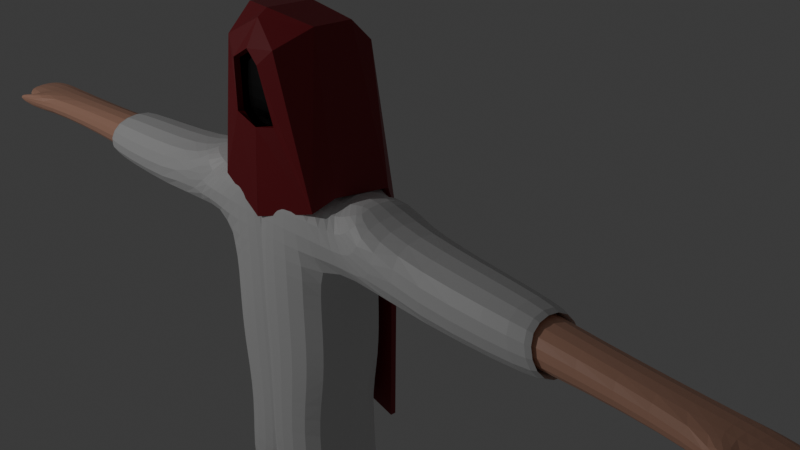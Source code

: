 # Source: Human.blend  (saved by Blender 4.1.24; exported with 4.5.12 LTS)
import bpy
from mathutils import Matrix  # noqa: F401  (used for matrix-valued properties, if any)

bpy.ops.wm.read_factory_settings(use_empty=True)
scene = bpy.context.scene
scene.name = 'Scene'

# ---- collections
col_collection = bpy.data.collections.new('Collection'); scene.collection.children.link(col_collection)

# ---- materials (node trees are filled in below, after node groups)
mat_skin = bpy.data.materials.new('Skin')
mat_skin.use_transparent_shadow = False
mat_material_001 = bpy.data.materials.new('Material.001')
mat_material_001.use_transparent_shadow = False
mat_white_001 = bpy.data.materials.new('White.001')
mat_white_001.use_transparent_shadow = False
mat_material = bpy.data.materials.new('Material')
mat_material.use_transparent_shadow = False

# ---- material node trees
mat_skin.use_nodes = True; mat_skin.node_tree.nodes.clear()
_N = mat_skin.node_tree.nodes; _L = mat_skin.node_tree.links
n0 = _N.new('ShaderNodeBsdfPrincipled'); n0.name = 'Principled BSDF'; n0.location = (10, 300)
n0.inputs[0].default_value = (0.8003, 0.4348, 0.3076, 1.0)
n1 = _N.new('ShaderNodeOutputMaterial'); n1.name = 'Material Output'; n1.location = (300, 300)
_L.new(n0.outputs[0], n1.inputs[0])
n1.is_active_output = True
mat_material_001.use_nodes = True; mat_material_001.node_tree.nodes.clear()
_N = mat_material_001.node_tree.nodes; _L = mat_material_001.node_tree.links
n0 = _N.new('ShaderNodeBsdfPrincipled'); n0.name = 'Principled BSDF'; n0.location = (10, 300)
n0.inputs[0].default_value = (0.0, 0.0, 0.0, 1.0)
n1 = _N.new('ShaderNodeOutputMaterial'); n1.name = 'Material Output'; n1.location = (300, 300)
_L.new(n0.outputs[0], n1.inputs[0])
n1.is_active_output = True
mat_white_001.use_nodes = True; mat_white_001.node_tree.nodes.clear()
_N = mat_white_001.node_tree.nodes; _L = mat_white_001.node_tree.links
n0 = _N.new('ShaderNodeBsdfPrincipled'); n0.name = 'Principled BSDF'; n0.location = (10, 300)
n1 = _N.new('ShaderNodeOutputMaterial'); n1.name = 'Material Output'; n1.location = (300, 300)
_L.new(n0.outputs[0], n1.inputs[0])
n1.is_active_output = True
mat_material.use_nodes = True; mat_material.node_tree.nodes.clear()
_N = mat_material.node_tree.nodes; _L = mat_material.node_tree.links
n0 = _N.new('ShaderNodeBsdfPrincipled'); n0.name = 'Principled BSDF'; n0.location = (10, 300)
n0.inputs[0].default_value = (0.2527, 0.008447, 0.0166, 1.0)
n1 = _N.new('ShaderNodeOutputMaterial'); n1.name = 'Material Output'; n1.location = (300, 300)
_L.new(n0.outputs[0], n1.inputs[0])
n1.is_active_output = True

# ---- world
world_world = bpy.data.worlds.new('World'); scene.world = world_world
world_world.use_nodes = True; world_world.node_tree.nodes.clear()
_N = world_world.node_tree.nodes; _L = world_world.node_tree.links
n0 = _N.new('ShaderNodeOutputWorld'); n0.name = 'World Output'; n0.location = (300, 300)
n1 = _N.new('ShaderNodeBackground'); n1.name = 'Background'; n1.location = (10, 300)
n1.inputs[0].default_value = (0.05088, 0.05088, 0.05088, 1.0)
_L.new(n1.outputs[0], n0.inputs[0])
n0.is_active_output = True
world_world.color = (0.05088, 0.05088, 0.05088)
world_world.use_sun_shadow = False
world_world.sun_shadow_jitter_overblur = 0.0

# ---- cameras
cam_camera = bpy.data.cameras.new('Camera')
cam_camera.clip_end = 100.0
cam_camera.ortho_scale = 7.314

# ---- lights
light_light = bpy.data.lights.new('Light', 'POINT')
light_light.transmission_factor = 0.0
light_light.energy = 1000.0
light_light.shadow_soft_size = 0.1
light_light.shadow_maximum_resolution = 0.006
light_light.use_absolute_resolution = True

# ---- meshes
me_cube_002 = bpy.data.meshes.new('Cube.002')
me_cube_002.from_pydata([(1.167, -2.68, -1.0), (1.061, -2.527, 0.9449), (1.167, -1.184, -1.0), (1.061, -1.338, 0.9449), (0.2053, -1.324, -6.02), (0.2053, -2.35, -6.02), (0.3294, -1.686, 1.321), (0.3294, -2.179, 1.321), (1.158, -1.324, -5.996), (1.158, -2.35, -5.996), (0.3294, -1.686, 1.611), (0.3294, -2.179, 1.611), (0.739, -1.38, 1.882), (0.739, -2.632, 1.882), (0.3108, -3.51, -9.629), (0.2818, -3.51, -8.969), (0.739, -1.38, 3.409), (0.739, -2.632, 3.409), (0.739, -1.38, 2.582), (0.739, -2.632, 2.582), (1.234, -3.51, -8.945), (1.298, -3.51, -9.605), (0.3108, -2.619, -9.582), (0.3108, -1.324, -9.582), (2.42, -1.338, -0.2598), (2.42, -2.527, -0.2598), (1.0, -1.184, 1.0), (1.0, -2.68, 1.0), (1.167, -1.184, -1.192e-07), (1.167, -2.68, -1.192e-07), (1.642, -1.338, 1.009), (1.642, -2.527, 1.009), (2.059, -1.338, 0.7487), (2.059, -2.527, 0.7487), (5.082, -1.561, -0.1146), (5.082, -2.304, -0.1146), (4.806, -1.561, 0.495), (4.806, -2.304, 0.495), (7.21, -1.561, -0.04291), (7.21, -2.407, -0.04291), (7.048, -1.561, 0.398), (7.048, -2.407, 0.398), (1.263, -1.324, -9.558), (1.263, -2.619, -9.558), (0.7855, -1.184, -3.001), (0.7855, -2.68, -3.001), (1.192e-07, -1.184, -1.0), (1.192e-07, -1.184, 1.0), (1.192e-07, -2.68, -1.0), (1.192e-07, -2.68, 1.0), (1.192e-07, -1.686, 1.321), (1.192e-07, -2.179, 1.321), (1.192e-07, -1.686, 1.611), (1.192e-07, -2.179, 1.611), (1.192e-07, -1.38, 1.882), (1.192e-07, -2.632, 1.882), (1.192e-07, -1.38, 3.409), (1.192e-07, -2.632, 3.409), (1.192e-07, -1.38, 2.582), (1.192e-07, -2.632, 2.582), (1.192e-07, -2.68, -1.192e-07), (1.192e-07, -1.184, -1.192e-07), (1.192e-07, -1.184, -2.973), (1.192e-07, -2.68, -2.973), (1.234, -2.528, -8.898), (1.167, -2.68, -1.986), (1.167, -1.184, -1.986), (0.2818, -2.528, -8.922), (1.192e-07, -1.184, -1.986), (1.192e-07, -2.68, -1.986), (0.2818, -1.324, -8.377), (1.234, -1.324, -8.353), (1.192e-07, -1.184, -4.498), (0.9649, -2.68, -3.948), (0.9649, -1.184, -3.948), (1.192e-07, -2.68, -4.498), (1.13, -2.441, -4.847), (1.13, -1.324, -4.847), (0.1777, -2.441, -4.871), (0.1777, -1.324, -4.871), (0.2736, -1.324, -8.123), (1.226, -2.509, -8.586), (0.2736, -2.509, -8.609), (1.226, -1.324, -8.099), (7.85, -1.561, 0.04211), (7.624, -2.403, -0.08352), (7.612, -1.55, 0.3787), (7.428, -2.413, 0.3607), (7.911, -2.704, 0.2603), (7.972, -2.648, 0.1489), (7.842, -2.503, 0.2917), (7.902, -2.447, 0.1804), (8.395, -1.561, 0.09744), (8.395, -2.304, 0.09744), (8.384, -1.561, 0.2065), (8.384, -2.304, 0.2065)], [], [(61, 47, 26, 28), (25, 24, 34, 35), (80, 83, 71, 70), (27, 26, 6, 7), (78, 79, 4, 5), (49, 27, 7, 51), (53, 11, 13, 55), (51, 7, 11, 53), (81, 82, 67, 64), (7, 6, 10, 11), (19, 18, 16, 17), (22, 43, 21, 14), (11, 10, 12, 13), (20, 15, 14, 21), (64, 67, 15, 20), (59, 19, 17, 57), (71, 64, 43, 42), (67, 22, 14, 15), (55, 13, 19, 59), (13, 12, 18, 19), (2, 28, 29, 0), (46, 61, 28, 2), (1, 3, 26, 27), (3, 24, 28, 26), (25, 1, 27, 29), (24, 25, 29, 28), (32, 30, 31, 33), (24, 3, 30, 32), (1, 25, 33, 31), (3, 1, 31, 30), (34, 36, 40, 38), (24, 32, 36, 34), (33, 25, 35, 37), (32, 33, 37, 36), (41, 39, 89, 88), (35, 34, 38, 39), (37, 35, 39, 41), (36, 37, 41, 40), (44, 45, 73, 74), (68, 66, 44, 62), (23, 42, 43, 22), (66, 65, 45, 44), (83, 81, 64, 71), (62, 44, 74, 72), (0, 29, 60, 48), (12, 54, 58, 18), (18, 58, 56, 16), (67, 70, 23, 22), (16, 56, 57, 17), (10, 52, 54, 12), (6, 50, 52, 10), (77, 76, 9, 8), (26, 47, 50, 6), (65, 69, 63, 45), (29, 27, 49, 60), (0, 48, 69, 65), (2, 0, 65, 66), (46, 2, 66, 68), (73, 75, 78, 76), (76, 78, 5, 9), (43, 64, 20, 21), (70, 71, 42, 23), (45, 63, 75, 73), (82, 80, 70, 67), (79, 77, 8, 4), (75, 72, 79, 78), (72, 74, 77, 79), (74, 73, 76, 77), (5, 4, 80, 82), (8, 9, 81, 83), (9, 5, 82, 81), (4, 8, 83, 80), (84, 86, 94, 92), (40, 41, 87, 86), (38, 40, 86, 84), (39, 38, 84, 85), (88, 89, 91, 90), (39, 85, 91, 89), (87, 41, 88, 90), (85, 87, 90, 91), (93, 92, 94, 95), (85, 84, 92, 93), (87, 85, 93, 95), (86, 87, 95, 94)])
me_cube_002.polygons.foreach_set('material_index', [0, 0, 1, 0, 1, 0, 1, 0, 1, 0, 1, 1, 1, 1, 1, 1, 1, 1, 1, 1, 0, 0, 0, 0, 0, 0, 0, 0, 0, 0, 0, 0, 0, 0, 0, 0, 0, 0, 1, 0, 1, 0, 1, 1, 0, 1, 1, 1, 1, 1, 0, 1, 0, 0, 0, 0, 0, 0, 1, 1, 1, 1, 1, 1, 1, 1, 1, 1, 1, 1, 1, 1, 0, 0, 0, 0, 0, 0, 0, 0, 0, 0, 0, 0])
_uv = me_cube_002.uv_layers.new(name='UVMap')
_uv.uv.foreach_set('vector', [0.5, 0.375, 0.625, 0.375, 0.625, 0.5, 0.5, 0.5, 0.5256, 0.7244, 0.5256, 0.5256, 0.5256, 0.5256, 0.5256, 0.7244, 0.375, 0.375, 0.375, 0.5, 0.375, 0.5, 0.375, 0.375, 0.625, 0.75, 0.625, 0.5, 0.625, 0.5, 0.625, 0.75, 0.25, 0.75, 0.25, 0.5, 0.25, 0.5, 0.25, 0.75, 0.625, 0.875, 0.625, 0.75, 0.625, 0.75, 0.625, 0.875, 0.625, 0.875, 0.625, 0.75, 0.625, 0.75, 0.625, 0.875, 0.625, 0.875, 0.625, 0.75, 0.625, 0.75, 0.625, 0.875, 0.375, 0.75, 0.375, 0.875, 0.375, 0.875, 0.375, 0.75, 0.625, 0.75, 0.625, 0.5, 0.625, 0.5, 0.625, 0.75, 0.625, 0.75, 0.625, 0.5, 0.625, 0.5, 0.625, 0.75, 0.25, 0.75, 0.375, 0.75, 0.375, 0.75, 0.25, 0.75, 0.625, 0.75, 0.625, 0.5, 0.625, 0.5, 0.625, 0.75, 0.375, 0.75, 0.375, 0.875, 0.375, 0.875, 0.375, 0.75, 0.375, 0.75, 0.375, 0.875, 0.375, 0.875, 0.375, 0.75, 0.625, 0.875, 0.625, 0.75, 0.625, 0.75, 0.625, 0.875, 0.375, 0.5, 0.375, 0.75, 0.375, 0.75, 0.375, 0.5, 0.25, 0.75, 0.25, 0.75, 0.25, 0.75, 0.25, 0.75, 0.625, 0.875, 0.625, 0.75, 0.625, 0.75, 0.625, 0.875, 0.625, 0.75, 0.625, 0.5, 0.625, 0.5, 0.625, 0.75, 0.375, 0.5, 0.5, 0.5, 0.5, 0.75, 0.375, 0.75, 0.375, 0.375, 0.5, 0.375, 0.5, 0.5, 0.375, 0.5, 0.5994, 0.7244, 0.5994, 0.5256, 0.625, 0.5, 0.625, 0.75, 0.5994, 0.5256, 0.5256, 0.5256, 0.5, 0.5, 0.625, 0.5, 0.5256, 0.7244, 0.5994, 0.7244, 0.625, 0.75, 0.5, 0.75, 0.5256, 0.5256, 0.5256, 0.7244, 0.5, 0.75, 0.5, 0.5, 0.5256, 0.5256, 0.5994, 0.5256, 0.5994, 0.7244, 0.5256, 0.7244, 0.5256, 0.5256, 0.5994, 0.5256, 0.5994, 0.5256, 0.5256, 0.5256, 0.5994, 0.7244, 0.5256, 0.7244, 0.5256, 0.7244, 0.5994, 0.7244, 0.5994, 0.5256, 0.5994, 0.7244, 0.5994, 0.7244, 0.5994, 0.5256, 0.5256, 0.5256, 0.5256, 0.5256, 0.5256, 0.5256, 0.5256, 0.5256, 0.5256, 0.5256, 0.5256, 0.5256, 0.5256, 0.5256, 0.5256, 0.5256, 0.5256, 0.7244, 0.5256, 0.7244, 0.5256, 0.7244, 0.5256, 0.7244, 0.5256, 0.5256, 0.5256, 0.7244, 0.5256, 0.7244, 0.5256, 0.5256, 0.5256, 0.7244, 0.5256, 0.7244, 0.5256, 0.7244, 0.5256, 0.7244, 0.5256, 0.7244, 0.5256, 0.5256, 0.5256, 0.5256, 0.5256, 0.7244, 0.5256, 0.7244, 0.5256, 0.7244, 0.5256, 0.7244, 0.5256, 0.7244, 0.5256, 0.5256, 0.5256, 0.7244, 0.5256, 0.7244, 0.5256, 0.5256, 0.375, 0.5, 0.375, 0.75, 0.375, 0.75, 0.375, 0.5, 0.375, 0.375, 0.375, 0.5, 0.375, 0.5, 0.375, 0.375, 0.25, 0.5, 0.375, 0.5, 0.375, 0.75, 0.25, 0.75, 0.375, 0.5, 0.375, 0.75, 0.375, 0.75, 0.375, 0.5, 0.375, 0.5, 0.375, 0.75, 0.375, 0.75, 0.375, 0.5, 0.375, 0.375, 0.375, 0.5, 0.375, 0.5, 0.375, 0.375, 0.375, 0.75, 0.5, 0.75, 0.5, 0.875, 0.375, 0.875, 0.625, 0.5, 0.625, 0.375, 0.625, 0.375, 0.625, 0.5, 0.625, 0.5, 0.625, 0.375, 0.625, 0.375, 0.625, 0.5, 0.25, 0.75, 0.25, 0.5, 0.25, 0.5, 0.25, 0.75, 0.625, 0.5, 0.75, 0.5, 0.75, 0.75, 0.625, 0.75, 0.625, 0.5, 0.625, 0.375, 0.625, 0.375, 0.625, 0.5, 0.625, 0.5, 0.625, 0.375, 0.625, 0.375, 0.625, 0.5, 0.375, 0.5, 0.375, 0.75, 0.375, 0.75, 0.375, 0.5, 0.625, 0.5, 0.625, 0.375, 0.625, 0.375, 0.625, 0.5, 0.375, 0.75, 0.375, 0.875, 0.375, 0.875, 0.375, 0.75, 0.5, 0.75, 0.625, 0.75, 0.625, 0.875, 0.5, 0.875, 0.375, 0.75, 0.375, 0.875, 0.375, 0.875, 0.375, 0.75, 0.375, 0.5, 0.375, 0.75, 0.375, 0.75, 0.375, 0.5, 0.375, 0.375, 0.375, 0.5, 0.375, 0.5, 0.375, 0.375, 0.375, 0.75, 0.375, 0.875, 0.375, 0.875, 0.375, 0.75, 0.375, 0.75, 0.375, 0.875, 0.375, 0.875, 0.375, 0.75, 0.375, 0.75, 0.375, 0.75, 0.375, 0.75, 0.375, 0.75, 0.375, 0.375, 0.375, 0.5, 0.375, 0.5, 0.375, 0.375, 0.375, 0.75, 0.375, 0.875, 0.375, 0.875, 0.375, 0.75, 0.25, 0.75, 0.25, 0.5, 0.25, 0.5, 0.25, 0.75, 0.375, 0.375, 0.375, 0.5, 0.375, 0.5, 0.375, 0.375, 0.25, 0.75, 0.25, 0.5, 0.25, 0.5, 0.25, 0.75, 0.375, 0.375, 0.375, 0.5, 0.375, 0.5, 0.375, 0.375, 0.375, 0.5, 0.375, 0.75, 0.375, 0.75, 0.375, 0.5, 0.25, 0.75, 0.25, 0.5, 0.25, 0.5, 0.25, 0.75, 0.375, 0.5, 0.375, 0.75, 0.375, 0.75, 0.375, 0.5, 0.375, 0.75, 0.375, 0.875, 0.375, 0.875, 0.375, 0.75, 0.375, 0.375, 0.375, 0.5, 0.375, 0.5, 0.375, 0.375, 0.5256, 0.5256, 0.5256, 0.5256, 0.5256, 0.5256, 0.5256, 0.5256, 0.5256, 0.5256, 0.5256, 0.7244, 0.5256, 0.7244, 0.5256, 0.5256, 0.5256, 0.5256, 0.5256, 0.5256, 0.5256, 0.5256, 0.5256, 0.5256, 0.5256, 0.7244, 0.5256, 0.5256, 0.5256, 0.5256, 0.5256, 0.7244, 0.5256, 0.7244, 0.5256, 0.7244, 0.5256, 0.7244, 0.5256, 0.7244, 0.5256, 0.7244, 0.5256, 0.7244, 0.5256, 0.7244, 0.5256, 0.7244, 0.5256, 0.7244, 0.5256, 0.7244, 0.5256, 0.7244, 0.5256, 0.7244, 0.5256, 0.7244, 0.5256, 0.7244, 0.5256, 0.7244, 0.5256, 0.7244, 0.5256, 0.7244, 0.5256, 0.5256, 0.5256, 0.5256, 0.5256, 0.7244, 0.5256, 0.7244, 0.5256, 0.5256, 0.5256, 0.5256, 0.5256, 0.7244, 0.5256, 0.7244, 0.5256, 0.7244, 0.5256, 0.7244, 0.5256, 0.7244, 0.5256, 0.5256, 0.5256, 0.7244, 0.5256, 0.7244, 0.5256, 0.5256])
me_cube_002.materials.append(mat_skin)
me_cube_002.materials.append(mat_material_001)
me_cube_002.update()
me_cube_005 = bpy.data.meshes.new('Cube.005')
me_cube_005.from_pydata([(1.167, -2.68, -1.0), (1.061, -2.527, 0.9449), (1.167, -1.184, -1.0), (1.061, -1.338, 0.9449), (0.5398, -1.453, 1.16), (0.5398, -2.412, 1.16), (2.42, -1.338, -0.2598), (2.42, -2.527, -0.2598), (1.0, -1.184, 1.0), (1.0, -2.68, 1.0), (1.167, -1.184, -1.192e-07), (1.167, -2.68, -1.192e-07), (1.642, -1.338, 1.009), (1.642, -2.527, 1.009), (2.059, -1.338, 0.7487), (2.059, -2.527, 0.7487), (5.082, -1.561, -0.1146), (5.082, -2.304, -0.1146), (4.806, -1.561, 0.495), (4.806, -2.304, 0.495), (0.8908, -1.184, -3.001), (0.8908, -2.68, -3.001), (-0.1099, -1.184, -1.0), (-0.2111, -1.184, 1.0), (-0.1536, -2.68, -1.0), (0.0411, -2.68, 1.0), (-0.5921, -1.453, 1.16), (0.2488, -2.412, 1.16), (-0.1536, -2.68, -1.192e-07), (-0.1099, -1.184, -1.192e-07), (-0.1099, -1.184, -2.973), (-0.1536, -2.642, -2.973), (1.167, -2.68, -1.986), (1.167, -1.184, -1.986), (-0.1099, -1.184, -1.986), (-0.1536, -2.642, -1.986), (-0.1099, -1.184, -5.642), (1.163, -2.431, -4.556), (1.163, -1.184, -4.556), (-0.1536, -2.46, -4.498), (1.237, -2.75, -1.0), (1.102, -2.58, 1.018), (1.237, -1.114, -1.0), (1.102, -1.285, 1.018), (0.5816, -1.395, 1.338), (0.5816, -2.47, 1.338), (2.421, -1.269, -0.3311), (2.421, -2.596, -0.3311), (1.026, -1.104, 1.051), (1.026, -2.761, 1.051), (1.2, -1.094, -0.0201), (1.2, -2.771, -0.0201), (1.659, -1.274, 1.083), (1.659, -2.59, 1.083), (2.081, -1.262, 0.8084), (2.081, -2.603, 0.8084), (5.134, -1.367, -0.3115), (5.134, -2.497, -0.3115), (4.776, -1.345, 0.6753), (4.776, -2.52, 0.6753), (0.955, -1.109, -3.004), (0.955, -2.756, -3.004), (-0.1099, -1.085, -1.0), (-0.2111, -1.098, 1.047), (-0.1536, -2.779, -1.0), (0.0411, -2.767, 1.047), (-0.5921, -1.349, 1.322), (0.2488, -2.516, 1.322), (-0.1536, -2.779, -1.192e-07), (-0.1099, -1.085, -1.192e-07), (-0.1099, -1.085, -2.973), (-0.1536, -2.74, -2.973), (1.239, -2.748, -1.995), (1.239, -1.117, -1.995), (-0.1099, -1.085, -1.986), (-0.1536, -2.74, -1.986), (-0.1099, -1.085, -5.642), (1.237, -2.745, -4.543), (1.237, -1.12, -4.543), (-0.1536, -2.809, -4.498)], [], [(29, 10, 8, 23), (7, 17, 16, 6), (9, 5, 4, 8), (25, 27, 5, 9), (2, 0, 11, 10), (22, 2, 10, 29), (1, 9, 8, 3), (3, 8, 10, 6), (7, 11, 9, 1), (6, 10, 11, 7), (14, 15, 13, 12), (6, 14, 12, 3), (1, 13, 15, 7), (3, 12, 13, 1), (6, 16, 18, 14), (15, 19, 17, 7), (14, 18, 19, 15), (20, 38, 37, 21), (34, 30, 20, 33), (33, 20, 21, 32), (30, 36, 38, 20), (0, 24, 28, 11), (8, 4, 26, 23), (32, 21, 31, 35), (11, 28, 25, 9), (0, 32, 35, 24), (2, 33, 32, 0), (22, 34, 33, 2), (21, 37, 39, 31), (69, 63, 48, 50), (47, 46, 56, 57), (49, 48, 44, 45), (65, 49, 45, 67), (42, 50, 51, 40), (62, 69, 50, 42), (41, 43, 48, 49), (43, 46, 50, 48), (47, 41, 49, 51), (46, 47, 51, 50), (54, 52, 53, 55), (46, 43, 52, 54), (41, 47, 55, 53), (43, 41, 53, 52), (46, 54, 58, 56), (55, 47, 57, 59), (54, 55, 59, 58), (60, 61, 77, 78), (74, 73, 60, 70), (73, 72, 61, 60), (70, 60, 78, 76), (40, 51, 68, 64), (48, 63, 66, 44), (72, 75, 71, 61), (51, 49, 65, 68), (40, 64, 75, 72), (42, 40, 72, 73), (62, 42, 73, 74), (61, 71, 79, 77), (35, 31, 71, 75), (31, 39, 79, 71), (19, 18, 58, 59), (25, 28, 68, 65), (18, 16, 56, 58), (30, 34, 74, 70), (29, 23, 63, 69), (17, 19, 59, 57), (37, 38, 78, 77), (22, 29, 69, 62), (39, 37, 77, 79), (28, 24, 64, 68), (38, 36, 76, 78), (26, 4, 44, 66), (34, 22, 62, 74), (23, 26, 66, 63), (36, 30, 70, 76), (4, 5, 45, 44), (5, 27, 67, 45), (24, 35, 75, 64), (27, 25, 65, 67), (16, 17, 57, 56)])
me_cube_005.polygons.foreach_set('material_index', [2, 2, 2, 2, 2, 2, 2, 2, 2, 2, 2, 2, 2, 2, 2, 2, 2, 2, 2, 2, 2, 2, 2, 2, 2, 2, 2, 2, 2, 2, 2, 2, 2, 2, 2, 2, 2, 2, 2, 2, 2, 2, 2, 2, 2, 2, 2, 2, 2, 2, 2, 2, 2, 2, 2, 2, 2, 2, 2, 2, 2, 2, 2, 2, 2, 2, 2, 2, 2, 2, 2, 2, 2, 2, 2, 2, 2, 2, 2, 2])
_uv = me_cube_005.uv_layers.new(name='UVMap')
_uv.uv.foreach_set('vector', [0.5, 0.375, 0.5, 0.5, 0.625, 0.5, 0.625, 0.375, 0.5256, 0.7244, 0.5256, 0.7244, 0.5256, 0.5256, 0.5256, 0.5256, 0.625, 0.75, 0.625, 0.75, 0.625, 0.5, 0.625, 0.5, 0.625, 0.875, 0.625, 0.875, 0.625, 0.75, 0.625, 0.75, 0.375, 0.5, 0.375, 0.75, 0.5, 0.75, 0.5, 0.5, 0.375, 0.375, 0.375, 0.5, 0.5, 0.5, 0.5, 0.375, 0.5994, 0.7244, 0.625, 0.75, 0.625, 0.5, 0.5994, 0.5256, 0.5994, 0.5256, 0.625, 0.5, 0.5, 0.5, 0.5256, 0.5256, 0.5256, 0.7244, 0.5, 0.75, 0.625, 0.75, 0.5994, 0.7244, 0.5256, 0.5256, 0.5, 0.5, 0.5, 0.75, 0.5256, 0.7244, 0.5256, 0.5256, 0.5256, 0.7244, 0.5994, 0.7244, 0.5994, 0.5256, 0.5256, 0.5256, 0.5256, 0.5256, 0.5994, 0.5256, 0.5994, 0.5256, 0.5994, 0.7244, 0.5994, 0.7244, 0.5256, 0.7244, 0.5256, 0.7244, 0.5994, 0.5256, 0.5994, 0.5256, 0.5994, 0.7244, 0.5994, 0.7244, 0.5256, 0.5256, 0.5256, 0.5256, 0.5256, 0.5256, 0.5256, 0.5256, 0.5256, 0.7244, 0.5256, 0.7244, 0.5256, 0.7244, 0.5256, 0.7244, 0.5256, 0.5256, 0.5256, 0.5256, 0.5256, 0.7244, 0.5256, 0.7244, 0.375, 0.5, 0.375, 0.5, 0.375, 0.75, 0.375, 0.75, 0.375, 0.375, 0.375, 0.375, 0.375, 0.5, 0.375, 0.5, 0.375, 0.5, 0.375, 0.5, 0.375, 0.75, 0.375, 0.75, 0.375, 0.375, 0.375, 0.375, 0.375, 0.5, 0.375, 0.5, 0.375, 0.75, 0.375, 0.875, 0.5, 0.875, 0.5, 0.75, 0.625, 0.5, 0.625, 0.5, 0.625, 0.375, 0.625, 0.375, 0.375, 0.75, 0.375, 0.75, 0.375, 0.875, 0.375, 0.875, 0.5, 0.75, 0.5, 0.875, 0.625, 0.875, 0.625, 0.75, 0.375, 0.75, 0.375, 0.75, 0.375, 0.875, 0.375, 0.875, 0.375, 0.5, 0.375, 0.5, 0.375, 0.75, 0.375, 0.75, 0.375, 0.375, 0.375, 0.375, 0.375, 0.5, 0.375, 0.5, 0.375, 0.75, 0.375, 0.75, 0.375, 0.875, 0.375, 0.875, 0.5, 0.375, 0.625, 0.375, 0.625, 0.5, 0.5, 0.5, 0.5256, 0.7244, 0.5256, 0.5256, 0.5256, 0.5256, 0.5256, 0.7244, 0.625, 0.75, 0.625, 0.5, 0.625, 0.5, 0.625, 0.75, 0.625, 0.875, 0.625, 0.75, 0.625, 0.75, 0.625, 0.875, 0.375, 0.5, 0.5, 0.5, 0.5, 0.75, 0.375, 0.75, 0.375, 0.375, 0.5, 0.375, 0.5, 0.5, 0.375, 0.5, 0.5994, 0.7244, 0.5994, 0.5256, 0.625, 0.5, 0.625, 0.75, 0.5994, 0.5256, 0.5256, 0.5256, 0.5, 0.5, 0.625, 0.5, 0.5256, 0.7244, 0.5994, 0.7244, 0.625, 0.75, 0.5, 0.75, 0.5256, 0.5256, 0.5256, 0.7244, 0.5, 0.75, 0.5, 0.5, 0.5256, 0.5256, 0.5994, 0.5256, 0.5994, 0.7244, 0.5256, 0.7244, 0.5256, 0.5256, 0.5994, 0.5256, 0.5994, 0.5256, 0.5256, 0.5256, 0.5994, 0.7244, 0.5256, 0.7244, 0.5256, 0.7244, 0.5994, 0.7244, 0.5994, 0.5256, 0.5994, 0.7244, 0.5994, 0.7244, 0.5994, 0.5256, 0.5256, 0.5256, 0.5256, 0.5256, 0.5256, 0.5256, 0.5256, 0.5256, 0.5256, 0.7244, 0.5256, 0.7244, 0.5256, 0.7244, 0.5256, 0.7244, 0.5256, 0.5256, 0.5256, 0.7244, 0.5256, 0.7244, 0.5256, 0.5256, 0.375, 0.5, 0.375, 0.75, 0.375, 0.75, 0.375, 0.5, 0.375, 0.375, 0.375, 0.5, 0.375, 0.5, 0.375, 0.375, 0.375, 0.5, 0.375, 0.75, 0.375, 0.75, 0.375, 0.5, 0.375, 0.375, 0.375, 0.5, 0.375, 0.5, 0.375, 0.375, 0.375, 0.75, 0.5, 0.75, 0.5, 0.875, 0.375, 0.875, 0.625, 0.5, 0.625, 0.375, 0.625, 0.375, 0.625, 0.5, 0.375, 0.75, 0.375, 0.875, 0.375, 0.875, 0.375, 0.75, 0.5, 0.75, 0.625, 0.75, 0.625, 0.875, 0.5, 0.875, 0.375, 0.75, 0.375, 0.875, 0.375, 0.875, 0.375, 0.75, 0.375, 0.5, 0.375, 0.75, 0.375, 0.75, 0.375, 0.5, 0.375, 0.375, 0.375, 0.5, 0.375, 0.5, 0.375, 0.375, 0.375, 0.75, 0.375, 0.875, 0.375, 0.875, 0.375, 0.75, 0.375, 0.875, 0.375, 0.875, 0.375, 0.875, 0.375, 0.875, 0.375, 0.875, 0.375, 0.875, 0.375, 0.875, 0.375, 0.875, 0.5256, 0.7244, 0.5256, 0.5256, 0.5256, 0.5256, 0.5256, 0.7244, 0.625, 0.875, 0.5, 0.875, 0.5, 0.875, 0.625, 0.875, 0.5256, 0.5256, 0.5256, 0.5256, 0.5256, 0.5256, 0.5256, 0.5256, 0.375, 0.375, 0.375, 0.375, 0.375, 0.375, 0.375, 0.375, 0.5, 0.375, 0.625, 0.375, 0.625, 0.375, 0.5, 0.375, 0.5256, 0.7244, 0.5256, 0.7244, 0.5256, 0.7244, 0.5256, 0.7244, 0.375, 0.75, 0.375, 0.5, 0.375, 0.5, 0.375, 0.75, 0.375, 0.375, 0.5, 0.375, 0.5, 0.375, 0.375, 0.375, 0.375, 0.875, 0.375, 0.75, 0.375, 0.75, 0.375, 0.875, 0.5, 0.875, 0.375, 0.875, 0.375, 0.875, 0.5, 0.875, 0.375, 0.5, 0.375, 0.375, 0.375, 0.375, 0.375, 0.5, 0.625, 0.375, 0.625, 0.5, 0.625, 0.5, 0.625, 0.375, 0.375, 0.375, 0.375, 0.375, 0.375, 0.375, 0.375, 0.375, 0.625, 0.375, 0.625, 0.375, 0.625, 0.375, 0.625, 0.375, 0.375, 0.375, 0.375, 0.375, 0.375, 0.375, 0.375, 0.375, 0.625, 0.5, 0.625, 0.75, 0.625, 0.75, 0.625, 0.5, 0.625, 0.75, 0.625, 0.875, 0.625, 0.875, 0.625, 0.75, 0.375, 0.875, 0.375, 0.875, 0.375, 0.875, 0.375, 0.875, 0.625, 0.875, 0.625, 0.875, 0.625, 0.875, 0.625, 0.875, 0.5256, 0.5256, 0.5256, 0.7244, 0.5256, 0.7244, 0.5256, 0.5256])
me_cube_005.materials.append(mat_skin)
me_cube_005.materials.append(mat_material_001)
me_cube_005.materials.append(mat_white_001)
me_cube_005.update()
me_plane = bpy.data.meshes.new('Plane')
me_plane.from_pydata([(-0.4394, -0.2762, -0.03521), (0.4745, -0.3699, -0.03978), (-0.4394, 0.1997, -0.2546), (0.4745, 0.1997, -0.2592), (-0.4394, 0.0, -0.05404), (0.0, -0.4439, 0.01883), (0.4745, 0.0, -0.05861), (0.0, 0.238, -0.2775), (0.0, 0.0, 0.0), (-0.3753, -0.5412, -0.231), (0.3324, -0.6458, -0.1929), (-0.00381, -0.5136, -0.03298), (-0.8078, -0.303, -1.443), (0.6884, -0.3802, -1.456), (-0.5749, 0.4058, -1.97), (0.5071, 0.474, -2.032), (-0.772, 0.3885, -1.688), (0.6884, 0.1939, -1.546), (-0.09958, 0.4875, -1.887), (-0.5105, -0.5638, -1.554), (0.647, -0.5454, -1.561), (-0.1929, -0.632, -0.3644), (0.1549, -0.6551, -0.3472), (-0.005345, -0.6317, -0.2573), (-0.2367, -0.5939, -0.8599), (0.2555, -0.5939, -0.8712), (-0.5798, 0.3893, -4.193), (0.5022, 0.4576, -4.255), (-0.1044, 0.4711, -4.11), (0.00874, -0.6284, -1.784), (-0.006293, -0.6281, -1.783), (0.06311, -0.6393, -1.022), (-0.4765, -0.2907, 0.007901), (0.5144, -0.3844, 0.0008478), (-0.4543, 0.2528, -0.2344), (0.502, 0.2476, -0.2391), (-0.4701, 0.02624, -0.01141), (-0.002613, -0.4635, 0.07415), (0.5097, 0.02274, -0.01742), (-0.001026, 0.2913, -0.2529), (0.0001475, 0.02433, 0.05346), (-0.4036, -0.5885, -0.2107), (0.3548, -0.695, -0.17), (-0.00979, -0.5565, 0.006714), (-0.8622, -0.3215, -1.431), (0.7441, -0.3969, -1.447), (-0.5871, 0.463, -1.965), (0.5163, 0.5319, -2.028), (-0.8111, 0.4299, -1.673), (0.7426, 0.215, -1.538), (-0.1028, 0.546, -1.882), (-0.5339, -0.6176, -1.55), (0.6714, -0.5987, -1.558), (-0.207, -0.6875, -0.3514), (0.1521, -0.7132, -0.3393), (-0.01398, -0.685, -0.2342), (-0.2503, -0.651, -0.8593), (0.2591, -0.6524, -0.8742), (-0.5896, 0.4472, -4.193), (0.5034, 0.5163, -4.256), (-0.1087, 0.5296, -4.11), (0.001427, -0.6867, -1.784), (0.003228, -0.686, -1.783), (0.0645, -0.698, -0.9097)], [], [(8, 7, 3, 6), (4, 2, 7, 8), (0, 4, 8, 5), (5, 8, 6, 1), (5, 11, 9, 0), (1, 10, 11, 5), (1, 13, 20, 10), (9, 19, 12, 0), (2, 14, 18, 7), (6, 17, 13, 1), (4, 16, 14, 2), (3, 15, 17, 6), (0, 12, 16, 4), (7, 18, 15, 3), (9, 21, 24, 19), (11, 23, 21, 9), (20, 25, 22, 10), (10, 22, 23, 11), (18, 28, 27, 15), (14, 26, 28, 18), (20, 30, 31, 25), (24, 31, 29, 19), (40, 38, 35, 39), (36, 40, 39, 34), (32, 37, 40, 36), (37, 33, 38, 40), (37, 32, 41, 43), (33, 37, 43, 42), (33, 42, 52, 45), (41, 32, 44, 51), (34, 39, 50, 46), (38, 33, 45, 49), (36, 34, 46, 48), (35, 38, 49, 47), (32, 36, 48, 44), (39, 35, 47, 50), (41, 51, 56, 53), (43, 41, 53, 55), (52, 42, 54, 57), (42, 43, 55, 54), (50, 47, 59, 60), (46, 50, 60, 58), (52, 57, 63, 62), (56, 51, 61, 63), (13, 17, 49, 45), (22, 25, 57, 54), (31, 24, 56, 63), (27, 28, 60, 59), (24, 21, 53, 56), (31, 30, 62, 63), (15, 27, 59, 47), (12, 19, 51, 44), (25, 31, 63, 57), (20, 13, 45, 52), (16, 12, 44, 48), (26, 14, 46, 58), (17, 15, 47, 49), (29, 31, 63, 61), (23, 22, 54, 55), (30, 20, 52, 62), (14, 16, 48, 46), (21, 23, 55, 53), (19, 29, 61, 51), (28, 26, 58, 60)])
_uv = me_plane.uv_layers.new(name='UVMap')
_uv.uv.foreach_set('vector', [0.5, 0.5, 0.5, 1.0, 1.0, 1.0, 1.0, 0.5, 0.0, 0.5, 0.0, 1.0, 0.5, 1.0, 0.5, 0.5, 0.0, 0.0, 0.0, 0.5, 0.5, 0.5, 0.5, 0.0, 0.5, 0.0, 0.5, 0.5, 1.0, 0.5, 1.0, 0.0, 0.5, 0.0, 0.5, 0.0, 0.0, 0.0, 0.0, 0.0, 1.0, 0.0, 1.0, 0.0, 0.5, 0.0, 0.5, 0.0, 1.0, 0.0, 1.0, 0.0, 1.0, 0.0, 1.0, 0.0, 0.0, 0.0, 0.0, 0.0, 0.0, 0.0, 0.0, 0.0, 0.0, 1.0, 0.0, 1.0, 0.5, 1.0, 0.5, 1.0, 1.0, 0.5, 1.0, 0.5, 1.0, 0.0, 1.0, 0.0, 0.0, 0.5, 0.0, 0.5, 0.0, 1.0, 0.0, 1.0, 1.0, 1.0, 1.0, 1.0, 1.0, 0.5, 1.0, 0.5, 0.0, 0.0, 0.0, 0.0, 0.0, 0.5, 0.0, 0.5, 0.5, 1.0, 0.5, 1.0, 1.0, 1.0, 1.0, 1.0, 0.0, 0.0, 0.0, 0.0, 0.0, 0.0, 0.0, 0.0, 0.5, 0.0, 0.5, 0.0, 0.0, 0.0, 0.0, 0.0, 1.0, 0.0, 1.0, 0.0, 1.0, 0.0, 1.0, 0.0, 1.0, 0.0, 1.0, 0.0, 0.5, 0.0, 0.5, 0.0, 0.5, 1.0, 0.5, 1.0, 1.0, 1.0, 1.0, 1.0, 0.0, 1.0, 0.0, 1.0, 0.5, 1.0, 0.5, 1.0, 1.0, 0.0, 1.0, 0.0, 1.0, 0.0, 1.0, 0.0, 0.0, 0.0, 0.0, 0.0, 0.0, 0.0, 0.0, 0.0, 0.5, 0.5, 1.0, 0.5, 1.0, 1.0, 0.5, 1.0, 0.0, 0.5, 0.5, 0.5, 0.5, 1.0, 0.0, 1.0, 0.0, 0.0, 0.5, 0.0, 0.5, 0.5, 0.0, 0.5, 0.5, 0.0, 1.0, 0.0, 1.0, 0.5, 0.5, 0.5, 0.5, 0.0, 0.0, 0.0, 0.0, 0.0, 0.5, 0.0, 1.0, 0.0, 0.5, 0.0, 0.5, 0.0, 1.0, 0.0, 1.0, 0.0, 1.0, 0.0, 1.0, 0.0, 1.0, 0.0, 0.0, 0.0, 0.0, 0.0, 0.0, 0.0, 0.0, 0.0, 0.0, 1.0, 0.5, 1.0, 0.5, 1.0, 0.0, 1.0, 1.0, 0.5, 1.0, 0.0, 1.0, 0.0, 1.0, 0.5, 0.0, 0.5, 0.0, 1.0, 0.0, 1.0, 0.0, 0.5, 1.0, 1.0, 1.0, 0.5, 1.0, 0.5, 1.0, 1.0, 0.0, 0.0, 0.0, 0.5, 0.0, 0.5, 0.0, 0.0, 0.5, 1.0, 1.0, 1.0, 1.0, 1.0, 0.5, 1.0, 0.0, 0.0, 0.0, 0.0, 0.0, 0.0, 0.0, 0.0, 0.5, 0.0, 0.0, 0.0, 0.0, 0.0, 0.5, 0.0, 1.0, 0.0, 1.0, 0.0, 1.0, 0.0, 1.0, 0.0, 1.0, 0.0, 0.5, 0.0, 0.5, 0.0, 1.0, 0.0, 0.5, 1.0, 1.0, 1.0, 1.0, 1.0, 0.5, 1.0, 0.0, 1.0, 0.5, 1.0, 0.5, 1.0, 0.0, 1.0, 1.0, 0.0, 1.0, 0.0, 1.0, 0.0, 1.0, 0.0, 0.0, 0.0, 0.0, 0.0, 0.0, 0.0, 0.0, 0.0, 1.0, 0.0, 1.0, 0.5, 1.0, 0.5, 1.0, 0.0, 1.0, 0.0, 1.0, 0.0, 1.0, 0.0, 1.0, 0.0, 0.0, 0.0, 0.0, 0.0, 0.0, 0.0, 0.0, 0.0, 1.0, 1.0, 0.5, 1.0, 0.5, 1.0, 1.0, 1.0, 0.0, 0.0, 0.0, 0.0, 0.0, 0.0, 0.0, 0.0, 1.0, 0.0, 1.0, 0.0, 1.0, 0.0, 1.0, 0.0, 1.0, 1.0, 1.0, 1.0, 1.0, 1.0, 1.0, 1.0, 0.0, 0.0, 0.0, 0.0, 0.0, 0.0, 0.0, 0.0, 1.0, 0.0, 1.0, 0.0, 1.0, 0.0, 1.0, 0.0, 1.0, 0.0, 1.0, 0.0, 1.0, 0.0, 1.0, 0.0, 0.0, 0.5, 0.0, 0.0, 0.0, 0.0, 0.0, 0.5, 0.0, 1.0, 0.0, 1.0, 0.0, 1.0, 0.0, 1.0, 1.0, 0.5, 1.0, 1.0, 1.0, 1.0, 1.0, 0.5, 0.0, 0.0, 0.0, 0.0, 0.0, 0.0, 0.0, 0.0, 0.5, 0.0, 1.0, 0.0, 1.0, 0.0, 0.5, 0.0, 1.0, 0.0, 1.0, 0.0, 1.0, 0.0, 1.0, 0.0, 0.0, 1.0, 0.0, 0.5, 0.0, 0.5, 0.0, 1.0, 0.0, 0.0, 0.5, 0.0, 0.5, 0.0, 0.0, 0.0, 0.0, 0.0, 0.0, 0.0, 0.0, 0.0, 0.0, 0.0, 0.5, 1.0, 0.0, 1.0, 0.0, 1.0, 0.5, 1.0])
me_plane.materials.append(mat_material)
me_plane.update()

# ---- objects
ob_light = bpy.data.objects.new('Light', light_light)
ob_camera = bpy.data.objects.new('Camera', cam_camera)
ob_empty = bpy.data.objects.new('Empty', None)
ob_person = bpy.data.objects.new('Person', me_cube_002)
ob_person_001 = bpy.data.objects.new('Person.001', me_cube_005)
ob_plane = bpy.data.objects.new('Plane', me_plane)

# ---- transforms, parenting, visibility, modifiers, constraints
ob_light.location = (-5.476, -10.9, 5.904)
ob_light.rotation_euler = (0.6503, 0.05522, 1.866)
ob_light.lock_rotations_4d = False
ob_light.empty_display_type = 'ARROWS'
ob_light.color = (0.0, 0.0, 0.0, 0.0)
ob_light.lineart.crease_threshold = 0.0
ob_camera.location = (7.359, -6.926, 4.958)
ob_camera.rotation_euler = (1.109, 0.0, 0.8149)
ob_camera.lock_rotations_4d = False
ob_camera.empty_display_type = 'ARROWS'
ob_camera.color = (0.0, 0.0, 0.0, 0.0)
ob_camera.display_type = 'WIRE'
ob_camera.lineart.crease_threshold = 0.0
ob_empty.location = (-1.598, 0.0, -1.908)
ob_empty.rotation_euler = (1.571, 0.0, 0.0)
ob_empty.scale = (3.33, 3.0, 1.85)
ob_empty.empty_display_type = 'IMAGE'
ob_empty.empty_display_size = 5.0
ob_person.location = (0.0, 0.0, 0.2878)
ob_person.scale = (0.6209, 0.6209, 0.6209)
_m = ob_person.modifiers.new('Subdivision', 'SUBSURF')
_m = ob_person.modifiers.new('Mirror', 'MIRROR')
_m = ob_person.modifiers.new('Collision', 'COLLISION')
ob_person_001.location = (0.0, 0.0, 0.2878)
ob_person_001.scale = (0.6209, 0.6209, 0.6209)
_m = ob_person_001.modifiers.new('Subdivision', 'SUBSURF')
_m = ob_person_001.modifiers.new('Mirror', 'MIRROR')
_m = ob_person_001.modifiers.new('Collision', 'COLLISION')
ob_plane.location = (0.0, -1.046, 2.391)

# ---- collection membership
col_collection.objects.link(ob_light)
col_collection.objects.link(ob_camera)
col_collection.objects.link(ob_empty)
col_collection.objects.link(ob_person)
col_collection.objects.link(ob_person_001)
col_collection.objects.link(ob_plane)

# ---- scene / render settings (as saved in the file)
scene.camera = ob_camera
scene.frame_start = 1; scene.frame_end = 250; scene.frame_set(67)
scene.render.engine = 'BLENDER_EEVEE_NEXT'
scene.cycles.sampling_pattern = 'TABULATED_SOBOL'
scene.eevee.ray_tracing_options.trace_max_roughness = 0.0
bpy.context.view_layer.update()
